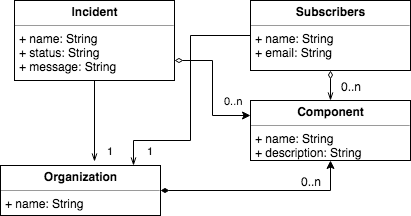

The diagram above was exported from draw.io. Its source (the exported page's mxGraphModel, read from the mxfile embedded in the PNG):
<mxGraphModel dx="946" dy="576" grid="1" gridSize="10" guides="1" tooltips="1" connect="1" arrows="1" fold="1" page="1" pageScale="1" pageWidth="827" pageHeight="1169" math="0" shadow="0">
  <root>
    <mxCell id="0" />
    <mxCell id="1" parent="0" />
    <mxCell id="y7rht9CVjOSCrgNym618-7" value="1" style="edgeStyle=orthogonalEdgeStyle;rounded=0;orthogonalLoop=1;jettySize=auto;html=1;entryX=0.588;entryY=-0.08;entryDx=0;entryDy=0;entryPerimeter=0;startArrow=none;startFill=0;endArrow=openThin;endFill=0;" edge="1" parent="1" source="y7rht9CVjOSCrgNym618-1" target="y7rht9CVjOSCrgNym618-4">
      <mxGeometry x="0.7284" y="16" relative="1" as="geometry">
        <mxPoint as="offset" />
      </mxGeometry>
    </mxCell>
    <mxCell id="y7rht9CVjOSCrgNym618-8" value="0..n" style="edgeStyle=orthogonalEdgeStyle;rounded=0;orthogonalLoop=1;jettySize=auto;html=1;entryX=0;entryY=0.25;entryDx=0;entryDy=0;startArrow=diamondThin;startFill=0;" edge="1" parent="1" source="y7rht9CVjOSCrgNym618-1" target="y7rht9CVjOSCrgNym618-2">
      <mxGeometry x="0.7351" y="15" relative="1" as="geometry">
        <Array as="points">
          <mxPoint x="232" y="100" />
          <mxPoint x="232" y="155" />
        </Array>
        <mxPoint as="offset" />
      </mxGeometry>
    </mxCell>
    <mxCell id="y7rht9CVjOSCrgNym618-1" value="&lt;p style=&quot;margin: 0px ; margin-top: 4px ; text-align: center&quot;&gt;&lt;b&gt;Incident&lt;/b&gt;&lt;/p&gt;&lt;hr size=&quot;1&quot;&gt;&lt;p style=&quot;margin: 0px ; margin-left: 4px&quot;&gt;+ name: String&lt;/p&gt;&lt;p style=&quot;margin: 0px ; margin-left: 4px&quot;&gt;+ status: String&lt;/p&gt;&lt;p style=&quot;margin: 0px ; margin-left: 4px&quot;&gt;+ message: String&lt;/p&gt;&lt;p style=&quot;margin: 0px ; margin-left: 4px&quot;&gt;&lt;br&gt;&lt;/p&gt;" style="verticalAlign=top;align=left;overflow=fill;fontSize=12;fontFamily=Helvetica;html=1;" vertex="1" parent="1">
      <mxGeometry x="34" y="40" width="160" height="80" as="geometry" />
    </mxCell>
    <mxCell id="y7rht9CVjOSCrgNym618-2" value="&lt;p style=&quot;margin: 0px ; margin-top: 4px ; text-align: center&quot;&gt;&lt;b&gt;Component&lt;/b&gt;&lt;/p&gt;&lt;hr size=&quot;1&quot;&gt;&lt;p style=&quot;margin: 0px ; margin-left: 4px&quot;&gt;+ name: String&lt;/p&gt;&lt;p style=&quot;margin: 0px ; margin-left: 4px&quot;&gt;+ description: String&lt;/p&gt;&lt;p style=&quot;margin: 0px ; margin-left: 4px&quot;&gt;&lt;br&gt;&lt;/p&gt;" style="verticalAlign=top;align=left;overflow=fill;fontSize=12;fontFamily=Helvetica;html=1;" vertex="1" parent="1">
      <mxGeometry x="270" y="140" width="160" height="60" as="geometry" />
    </mxCell>
    <mxCell id="y7rht9CVjOSCrgNym618-5" style="edgeStyle=orthogonalEdgeStyle;rounded=0;orthogonalLoop=1;jettySize=auto;html=1;entryX=0.5;entryY=1;entryDx=0;entryDy=0;startArrow=diamondThin;startFill=1;exitX=1;exitY=0.5;exitDx=0;exitDy=0;" edge="1" parent="1" source="y7rht9CVjOSCrgNym618-4" target="y7rht9CVjOSCrgNym618-2">
      <mxGeometry relative="1" as="geometry">
        <Array as="points">
          <mxPoint x="180" y="230" />
          <mxPoint x="350" y="230" />
        </Array>
      </mxGeometry>
    </mxCell>
    <mxCell id="y7rht9CVjOSCrgNym618-15" value="0..n" style="text;html=1;resizable=0;points=[];align=center;verticalAlign=middle;labelBackgroundColor=#ffffff;" vertex="1" connectable="0" parent="y7rht9CVjOSCrgNym618-5">
      <mxGeometry x="-0.41" y="2" relative="1" as="geometry">
        <mxPoint x="91" y="-8" as="offset" />
      </mxGeometry>
    </mxCell>
    <mxCell id="y7rht9CVjOSCrgNym618-4" value="&lt;p style=&quot;margin: 0px ; margin-top: 4px ; text-align: center&quot;&gt;&lt;b&gt;Organization&lt;/b&gt;&lt;/p&gt;&lt;hr size=&quot;1&quot;&gt;&lt;p style=&quot;margin: 0px ; margin-left: 4px&quot;&gt;+ name: String&lt;/p&gt;&lt;p style=&quot;margin: 0px ; margin-left: 4px&quot;&gt;&lt;br&gt;&lt;/p&gt;" style="verticalAlign=top;align=left;overflow=fill;fontSize=12;fontFamily=Helvetica;html=1;" vertex="1" parent="1">
      <mxGeometry x="20" y="205" width="160" height="50" as="geometry" />
    </mxCell>
    <mxCell id="y7rht9CVjOSCrgNym618-14" style="edgeStyle=orthogonalEdgeStyle;rounded=0;orthogonalLoop=1;jettySize=auto;html=1;entryX=0.5;entryY=0;entryDx=0;entryDy=0;startArrow=diamondThin;startFill=0;endArrow=openThin;endFill=0;" edge="1" parent="1" source="y7rht9CVjOSCrgNym618-9" target="y7rht9CVjOSCrgNym618-2">
      <mxGeometry relative="1" as="geometry" />
    </mxCell>
    <mxCell id="y7rht9CVjOSCrgNym618-16" value="0..n" style="text;html=1;resizable=0;points=[];align=center;verticalAlign=middle;labelBackgroundColor=#ffffff;" vertex="1" connectable="0" parent="y7rht9CVjOSCrgNym618-14">
      <mxGeometry x="0.44" y="-2" relative="1" as="geometry">
        <mxPoint x="22" y="-1" as="offset" />
      </mxGeometry>
    </mxCell>
    <mxCell id="y7rht9CVjOSCrgNym618-21" value="1" style="edgeStyle=orthogonalEdgeStyle;rounded=0;orthogonalLoop=1;jettySize=auto;html=1;entryX=0.831;entryY=0;entryDx=0;entryDy=0;entryPerimeter=0;startArrow=none;startFill=0;endArrow=openThin;endFill=0;" edge="1" parent="1" source="y7rht9CVjOSCrgNym618-9" target="y7rht9CVjOSCrgNym618-4">
      <mxGeometry x="0.6599" y="10" relative="1" as="geometry">
        <Array as="points">
          <mxPoint x="210" y="75" />
          <mxPoint x="210" y="180" />
          <mxPoint x="153" y="180" />
        </Array>
        <mxPoint as="offset" />
      </mxGeometry>
    </mxCell>
    <mxCell id="y7rht9CVjOSCrgNym618-9" value="&lt;p style=&quot;margin: 0px ; margin-top: 4px ; text-align: center&quot;&gt;&lt;b&gt;Subscribers&lt;/b&gt;&lt;/p&gt;&lt;hr size=&quot;1&quot;&gt;&lt;p style=&quot;margin: 0px ; margin-left: 4px&quot;&gt;+ name: String&lt;/p&gt;&lt;p style=&quot;margin: 0px ; margin-left: 4px&quot;&gt;+ email: String&lt;/p&gt;&lt;p style=&quot;margin: 0px ; margin-left: 4px&quot;&gt;&lt;br&gt;&lt;/p&gt;" style="verticalAlign=top;align=left;overflow=fill;fontSize=12;fontFamily=Helvetica;html=1;" vertex="1" parent="1">
      <mxGeometry x="270" y="40" width="160" height="70" as="geometry" />
    </mxCell>
  </root>
</mxGraphModel>